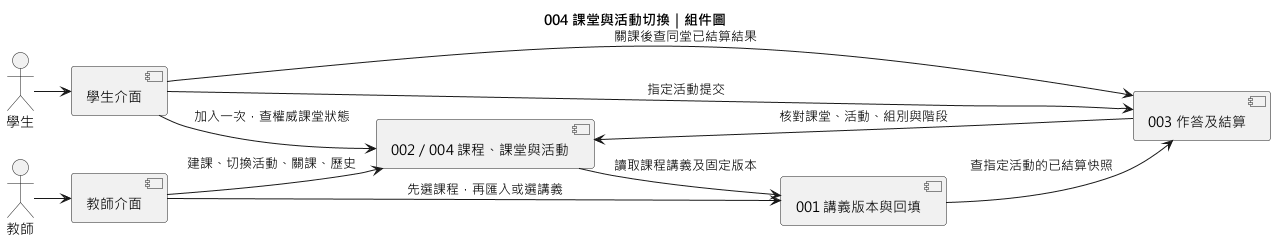

The diagram above was rendered by PlantUML. Its source (embedded in the PNG):
@startuml
!pragma layout smetana
title 004 課堂與活動切換｜組件圖
skinparam defaultFontName "Microsoft JhengHei"
left to right direction
actor 教師 as Teacher
actor 學生 as Student
component "教師介面" as T
component "學生介面" as S
component "002／004 課程、課堂與活動" as A
component "001 講義版本與回填" as N
component "003 作答及結算" as Q
Teacher --> T
Student --> S
T --> A : 建課、切換活動、關課、歷史
T --> N : 先選課程，再匯入或選講義
S --> A : 加入一次，查權威課堂狀態
S --> Q : 指定活動提交
S --> Q : 關課後查同堂已結算結果
A --> N : 讀取課程講義及固定版本
Q --> A : 核對課堂、活動、組別與階段
N --> Q : 查指定活動的已結算快照
@enduml